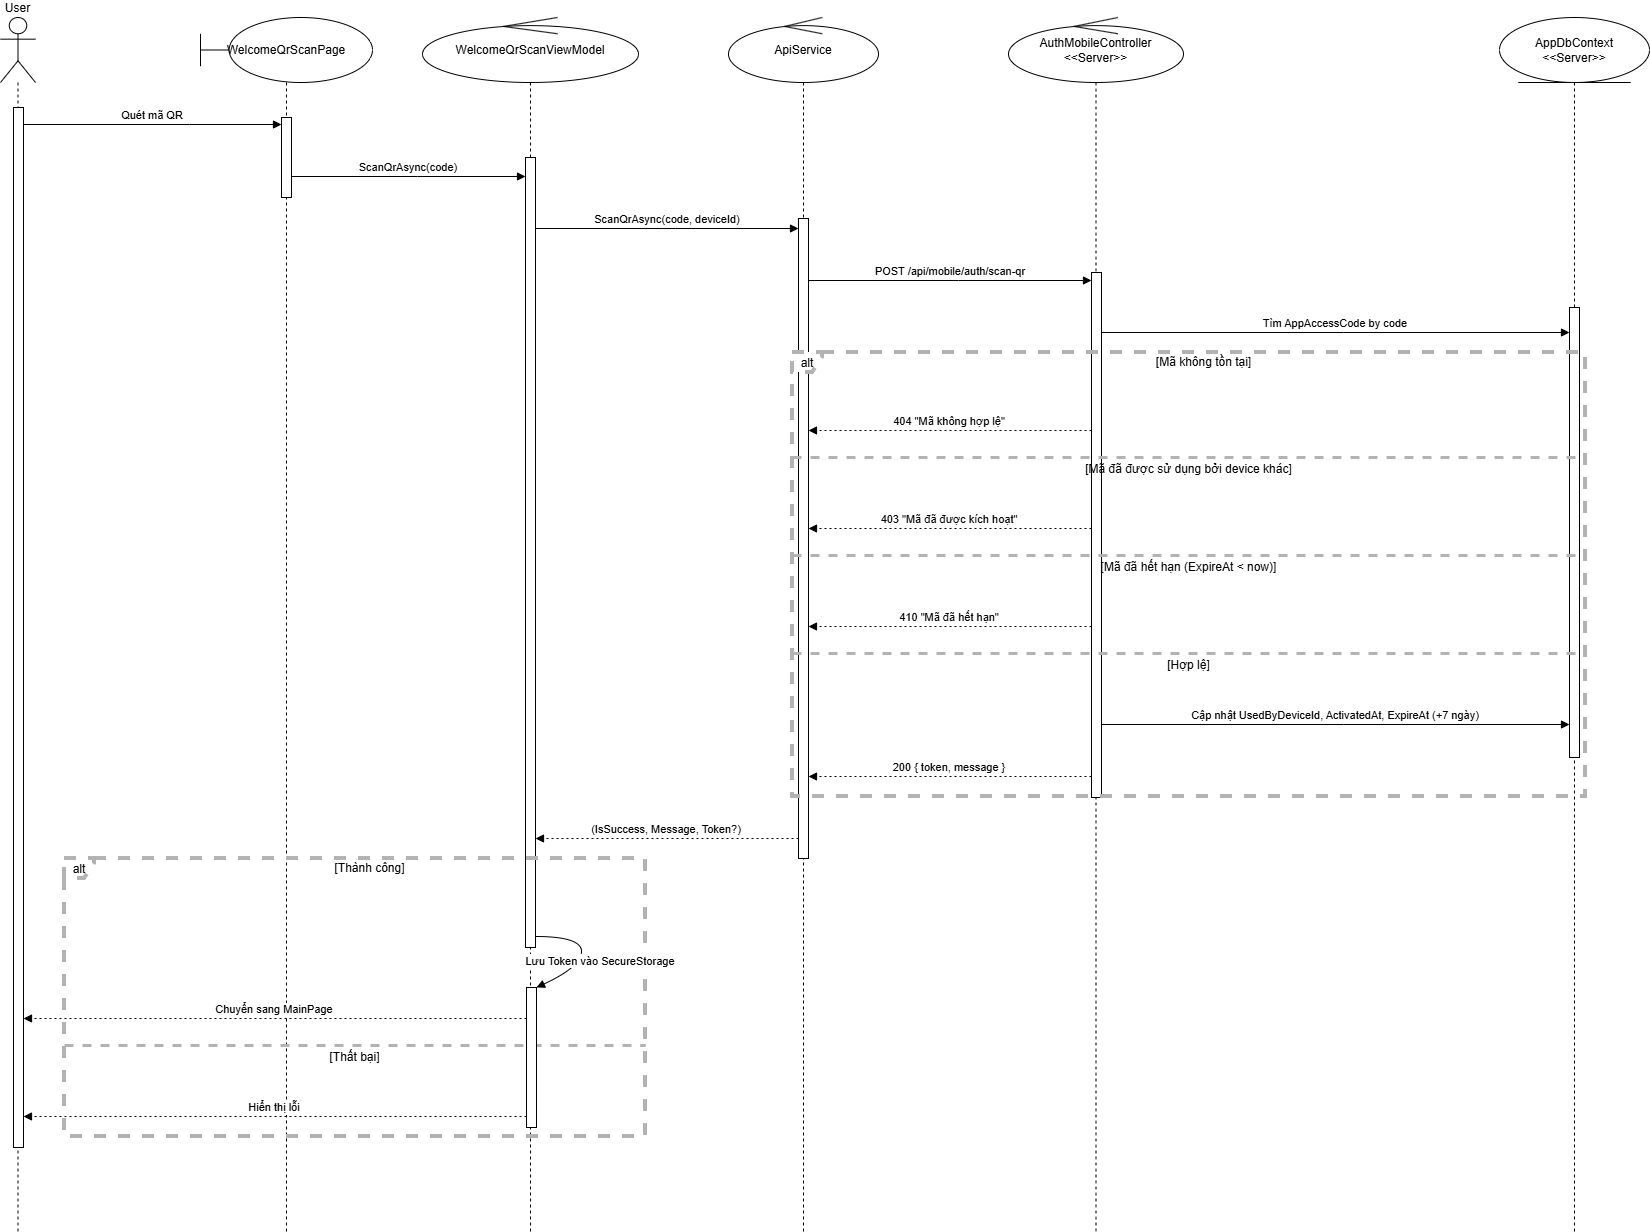

The diagram above was exported from draw.io. Its source (the exported page's mxGraphModel, read from the mxfile embedded in the PNG):
<mxGraphModel dx="1426" dy="877" grid="1" gridSize="10" guides="1" tooltips="1" connect="1" arrows="1" fold="1" page="1" pageScale="1" pageWidth="850" pageHeight="1100" background="#ffffff" math="0" shadow="0">
  <root>
    <mxCell id="0" />
    <mxCell id="1" parent="0" />
    <mxCell id="ztQqBdyKzLG_cNvg9vBn-1" value="User" style="shape=umlLifeline;perimeter=lifelinePerimeter;whiteSpace=wrap;container=1;dropTarget=0;collapsible=0;recursiveResize=0;outlineConnect=0;portConstraint=eastwest;newEdgeStyle={&quot;edgeStyle&quot;:&quot;elbowEdgeStyle&quot;,&quot;elbow&quot;:&quot;vertical&quot;,&quot;curved&quot;:0,&quot;rounded&quot;:0};participant=umlActor;verticalAlign=bottom;labelPosition=center;verticalLabelPosition=top;align=center;size=65;" vertex="1" parent="1">
      <mxGeometry x="20" y="20" width="35" height="1214" as="geometry" />
    </mxCell>
    <mxCell id="ztQqBdyKzLG_cNvg9vBn-29" value="" style="html=1;points=[[0,0,0,0,5],[0,1,0,0,-5],[1,0,0,0,5],[1,1,0,0,-5]];perimeter=orthogonalPerimeter;outlineConnect=0;targetShapes=umlLifeline;portConstraint=eastwest;newEdgeStyle={&quot;curved&quot;:0,&quot;rounded&quot;:0};" vertex="1" parent="ztQqBdyKzLG_cNvg9vBn-1">
      <mxGeometry x="13" y="90" width="10" height="1040" as="geometry" />
    </mxCell>
    <mxCell id="ztQqBdyKzLG_cNvg9vBn-2" value="WelcomeQrScanPage" style="shape=umlLifeline;whiteSpace=wrap;container=1;dropTarget=0;collapsible=0;recursiveResize=0;outlineConnect=0;portConstraint=eastwest;newEdgeStyle={&quot;edgeStyle&quot;:&quot;elbowEdgeStyle&quot;,&quot;elbow&quot;:&quot;vertical&quot;,&quot;curved&quot;:0,&quot;rounded&quot;:0};size=65;participant=umlBoundary;html=1;perimeter=rectanglePerimeter;" vertex="1" parent="1">
      <mxGeometry x="220" y="20" width="172" height="1214" as="geometry" />
    </mxCell>
    <mxCell id="ztQqBdyKzLG_cNvg9vBn-30" value="" style="html=1;points=[[0,0,0,0,5],[0,1,0,0,-5],[1,0,0,0,5],[1,1,0,0,-5]];perimeter=orthogonalPerimeter;outlineConnect=0;targetShapes=umlLifeline;portConstraint=eastwest;newEdgeStyle={&quot;curved&quot;:0,&quot;rounded&quot;:0};" vertex="1" parent="ztQqBdyKzLG_cNvg9vBn-2">
      <mxGeometry x="81" y="100" width="10" height="80" as="geometry" />
    </mxCell>
    <mxCell id="ztQqBdyKzLG_cNvg9vBn-3" value="WelcomeQrScanViewModel" style="shape=umlLifeline;whiteSpace=wrap;container=1;dropTarget=0;collapsible=0;recursiveResize=0;outlineConnect=0;portConstraint=eastwest;newEdgeStyle={&quot;edgeStyle&quot;:&quot;elbowEdgeStyle&quot;,&quot;elbow&quot;:&quot;vertical&quot;,&quot;curved&quot;:0,&quot;rounded&quot;:0};size=65;participant=umlControl;html=1;perimeter=rectanglePerimeter;" vertex="1" parent="1">
      <mxGeometry x="442" y="20" width="216" height="1214" as="geometry" />
    </mxCell>
    <mxCell id="ztQqBdyKzLG_cNvg9vBn-33" value="" style="html=1;points=[[0,0,0,0,5],[0,1,0,0,-5],[1,0,0,0,5],[1,1,0,0,-5]];perimeter=orthogonalPerimeter;outlineConnect=0;targetShapes=umlLifeline;portConstraint=eastwest;newEdgeStyle={&quot;curved&quot;:0,&quot;rounded&quot;:0};" vertex="1" parent="ztQqBdyKzLG_cNvg9vBn-3">
      <mxGeometry x="103" y="140" width="10" height="790" as="geometry" />
    </mxCell>
    <mxCell id="ztQqBdyKzLG_cNvg9vBn-4" value="ApiService" style="shape=umlLifeline;whiteSpace=wrap;container=1;dropTarget=0;collapsible=0;recursiveResize=0;outlineConnect=0;portConstraint=eastwest;newEdgeStyle={&quot;edgeStyle&quot;:&quot;elbowEdgeStyle&quot;,&quot;elbow&quot;:&quot;vertical&quot;,&quot;curved&quot;:0,&quot;rounded&quot;:0};size=65;participant=umlControl;html=1;perimeter=rectanglePerimeter;" vertex="1" parent="1">
      <mxGeometry x="748" y="20" width="150" height="1214" as="geometry" />
    </mxCell>
    <mxCell id="ztQqBdyKzLG_cNvg9vBn-34" value="" style="html=1;points=[[0,0,0,0,5],[0,1,0,0,-5],[1,0,0,0,5],[1,1,0,0,-5]];perimeter=orthogonalPerimeter;outlineConnect=0;targetShapes=umlLifeline;portConstraint=eastwest;newEdgeStyle={&quot;curved&quot;:0,&quot;rounded&quot;:0};" vertex="1" parent="ztQqBdyKzLG_cNvg9vBn-4">
      <mxGeometry x="70" y="201" width="10" height="640" as="geometry" />
    </mxCell>
    <mxCell id="ztQqBdyKzLG_cNvg9vBn-5" value="AuthMobileController&lt;br&gt;&amp;lt;&amp;lt;Server&amp;gt;&amp;gt;" style="shape=umlLifeline;whiteSpace=wrap;container=1;dropTarget=0;collapsible=0;recursiveResize=0;outlineConnect=0;portConstraint=eastwest;newEdgeStyle={&quot;edgeStyle&quot;:&quot;elbowEdgeStyle&quot;,&quot;elbow&quot;:&quot;vertical&quot;,&quot;curved&quot;:0,&quot;rounded&quot;:0};size=65;participant=umlControl;html=1;perimeter=rectanglePerimeter;" vertex="1" parent="1">
      <mxGeometry x="1028" y="20" width="175" height="1214" as="geometry" />
    </mxCell>
    <mxCell id="ztQqBdyKzLG_cNvg9vBn-35" value="" style="html=1;points=[[0,0,0,0,5],[0,1,0,0,-5],[1,0,0,0,5],[1,1,0,0,-5]];perimeter=orthogonalPerimeter;outlineConnect=0;targetShapes=umlLifeline;portConstraint=eastwest;newEdgeStyle={&quot;curved&quot;:0,&quot;rounded&quot;:0};" vertex="1" parent="ztQqBdyKzLG_cNvg9vBn-5">
      <mxGeometry x="83" y="255" width="10" height="525" as="geometry" />
    </mxCell>
    <mxCell id="ztQqBdyKzLG_cNvg9vBn-6" value="AppDbContext&lt;br&gt;&amp;lt;&amp;lt;Server&amp;gt;&amp;gt;" style="shape=umlLifeline;whiteSpace=wrap;container=1;dropTarget=0;collapsible=0;recursiveResize=0;outlineConnect=0;portConstraint=eastwest;newEdgeStyle={&quot;edgeStyle&quot;:&quot;elbowEdgeStyle&quot;,&quot;elbow&quot;:&quot;vertical&quot;,&quot;curved&quot;:0,&quot;rounded&quot;:0};size=65;participant=umlEntity;perimeter=rectanglePerimeter;html=1;" vertex="1" parent="1">
      <mxGeometry x="1519" y="20" width="150" height="1214" as="geometry" />
    </mxCell>
    <mxCell id="ztQqBdyKzLG_cNvg9vBn-37" value="" style="html=1;points=[[0,0,0,0,5],[0,1,0,0,-5],[1,0,0,0,5],[1,1,0,0,-5]];perimeter=orthogonalPerimeter;outlineConnect=0;targetShapes=umlLifeline;portConstraint=eastwest;newEdgeStyle={&quot;curved&quot;:0,&quot;rounded&quot;:0};" vertex="1" parent="ztQqBdyKzLG_cNvg9vBn-6">
      <mxGeometry x="70" y="290" width="10" height="450" as="geometry" />
    </mxCell>
    <mxCell id="ztQqBdyKzLG_cNvg9vBn-7" value="alt" style="shape=umlFrame;dashed=1;pointerEvents=0;dropTarget=0;strokeColor=#B3B3B3;height=20;width=30;strokeWidth=4;" vertex="1" parent="1">
      <mxGeometry x="812" y="355" width="793" height="444" as="geometry" />
    </mxCell>
    <mxCell id="ztQqBdyKzLG_cNvg9vBn-8" value="[Mã không tồn tại]" style="text;strokeColor=none;fillColor=none;align=center;verticalAlign=middle;whiteSpace=wrap;" vertex="1" parent="ztQqBdyKzLG_cNvg9vBn-7">
      <mxGeometry x="30" width="763" height="20" as="geometry" />
    </mxCell>
    <mxCell id="ztQqBdyKzLG_cNvg9vBn-9" value="[Mã đã được sử dụng bởi device khác]" style="shape=line;dashed=1;whiteSpace=wrap;verticalAlign=top;labelPosition=center;verticalLabelPosition=middle;align=center;strokeColor=#B3B3B3;strokeWidth=3;" vertex="1" parent="ztQqBdyKzLG_cNvg9vBn-7">
      <mxGeometry y="103" width="793" height="4" as="geometry" />
    </mxCell>
    <mxCell id="ztQqBdyKzLG_cNvg9vBn-10" value="[Mã đã hết hạn (ExpireAt &lt; now)]" style="shape=line;dashed=1;whiteSpace=wrap;verticalAlign=top;labelPosition=center;verticalLabelPosition=middle;align=center;strokeColor=#B3B3B3;strokeWidth=3;" vertex="1" parent="ztQqBdyKzLG_cNvg9vBn-7">
      <mxGeometry y="201" width="793" height="4" as="geometry" />
    </mxCell>
    <mxCell id="ztQqBdyKzLG_cNvg9vBn-11" value="[Hợp lệ]" style="shape=line;dashed=1;whiteSpace=wrap;verticalAlign=top;labelPosition=center;verticalLabelPosition=middle;align=center;strokeColor=#B3B3B3;strokeWidth=3;" vertex="1" parent="ztQqBdyKzLG_cNvg9vBn-7">
      <mxGeometry y="299" width="793" height="4" as="geometry" />
    </mxCell>
    <mxCell id="ztQqBdyKzLG_cNvg9vBn-12" value="alt" style="shape=umlFrame;dashed=1;pointerEvents=0;dropTarget=0;strokeColor=#B3B3B3;height=20;width=30;strokeWidth=4;" vertex="1" parent="1">
      <mxGeometry x="84" y="861" width="581" height="278" as="geometry" />
    </mxCell>
    <mxCell id="ztQqBdyKzLG_cNvg9vBn-13" value="[Thành công]" style="text;strokeColor=none;fillColor=none;align=center;verticalAlign=middle;whiteSpace=wrap;" vertex="1" parent="ztQqBdyKzLG_cNvg9vBn-12">
      <mxGeometry x="30" width="551" height="20" as="geometry" />
    </mxCell>
    <mxCell id="ztQqBdyKzLG_cNvg9vBn-14" value="[Thất bại]" style="shape=line;dashed=1;whiteSpace=wrap;verticalAlign=top;labelPosition=center;verticalLabelPosition=middle;align=center;strokeColor=#B3B3B3;strokeWidth=3;" vertex="1" parent="ztQqBdyKzLG_cNvg9vBn-12">
      <mxGeometry y="185" width="581" height="4" as="geometry" />
    </mxCell>
    <mxCell id="ztQqBdyKzLG_cNvg9vBn-15" value="Quét mã QR" style="verticalAlign=bottom;edgeStyle=elbowEdgeStyle;elbow=vertical;curved=0;rounded=0;endArrow=block;" edge="1" parent="1" source="ztQqBdyKzLG_cNvg9vBn-29" target="ztQqBdyKzLG_cNvg9vBn-30">
      <mxGeometry relative="1" as="geometry">
        <Array as="points">
          <mxPoint x="209" y="127" />
        </Array>
      </mxGeometry>
    </mxCell>
    <mxCell id="ztQqBdyKzLG_cNvg9vBn-16" value="ScanQrAsync(code)" style="verticalAlign=bottom;edgeStyle=elbowEdgeStyle;elbow=vertical;curved=0;rounded=0;endArrow=block;" edge="1" parent="1" source="ztQqBdyKzLG_cNvg9vBn-30" target="ztQqBdyKzLG_cNvg9vBn-33">
      <mxGeometry relative="1" as="geometry">
        <Array as="points">
          <mxPoint x="437" y="179" />
        </Array>
      </mxGeometry>
    </mxCell>
    <mxCell id="ztQqBdyKzLG_cNvg9vBn-17" value="ScanQrAsync(code, deviceId)" style="verticalAlign=bottom;edgeStyle=elbowEdgeStyle;elbow=vertical;curved=0;rounded=0;endArrow=block;" edge="1" parent="1" source="ztQqBdyKzLG_cNvg9vBn-33" target="ztQqBdyKzLG_cNvg9vBn-34">
      <mxGeometry relative="1" as="geometry">
        <Array as="points">
          <mxPoint x="695" y="231" />
        </Array>
      </mxGeometry>
    </mxCell>
    <mxCell id="ztQqBdyKzLG_cNvg9vBn-18" value="POST /api/mobile/auth/scan-qr" style="verticalAlign=bottom;edgeStyle=elbowEdgeStyle;elbow=vertical;curved=0;rounded=0;endArrow=block;" edge="1" parent="1" source="ztQqBdyKzLG_cNvg9vBn-34" target="ztQqBdyKzLG_cNvg9vBn-35">
      <mxGeometry relative="1" as="geometry">
        <Array as="points">
          <mxPoint x="978" y="283" />
        </Array>
      </mxGeometry>
    </mxCell>
    <mxCell id="ztQqBdyKzLG_cNvg9vBn-19" value="Tìm AppAccessCode by code" style="verticalAlign=bottom;edgeStyle=elbowEdgeStyle;elbow=vertical;curved=0;rounded=0;endArrow=block;" edge="1" parent="1" source="ztQqBdyKzLG_cNvg9vBn-35" target="ztQqBdyKzLG_cNvg9vBn-37">
      <mxGeometry relative="1" as="geometry">
        <Array as="points">
          <mxPoint x="1363" y="335" />
        </Array>
      </mxGeometry>
    </mxCell>
    <mxCell id="ztQqBdyKzLG_cNvg9vBn-20" value="404 &quot;Mã không hợp lệ&quot;" style="verticalAlign=bottom;edgeStyle=elbowEdgeStyle;elbow=vertical;curved=0;rounded=0;dashed=1;dashPattern=2 3;endArrow=block;" edge="1" parent="1" source="ztQqBdyKzLG_cNvg9vBn-35" target="ztQqBdyKzLG_cNvg9vBn-34">
      <mxGeometry relative="1" as="geometry">
        <Array as="points">
          <mxPoint x="981" y="433" />
        </Array>
      </mxGeometry>
    </mxCell>
    <mxCell id="ztQqBdyKzLG_cNvg9vBn-21" value="403 &quot;Mã đã được kích hoạt&quot;" style="verticalAlign=bottom;edgeStyle=elbowEdgeStyle;elbow=vertical;curved=0;rounded=0;dashed=1;dashPattern=2 3;endArrow=block;" edge="1" parent="1" source="ztQqBdyKzLG_cNvg9vBn-35" target="ztQqBdyKzLG_cNvg9vBn-34">
      <mxGeometry relative="1" as="geometry">
        <Array as="points">
          <mxPoint x="981" y="531" />
        </Array>
      </mxGeometry>
    </mxCell>
    <mxCell id="ztQqBdyKzLG_cNvg9vBn-22" value="410 &quot;Mã đã hết hạn&quot;" style="verticalAlign=bottom;edgeStyle=elbowEdgeStyle;elbow=vertical;curved=0;rounded=0;dashed=1;dashPattern=2 3;endArrow=block;" edge="1" parent="1" source="ztQqBdyKzLG_cNvg9vBn-35" target="ztQqBdyKzLG_cNvg9vBn-34">
      <mxGeometry relative="1" as="geometry">
        <Array as="points">
          <mxPoint x="981" y="629" />
        </Array>
      </mxGeometry>
    </mxCell>
    <mxCell id="ztQqBdyKzLG_cNvg9vBn-23" value="Cập nhật UsedByDeviceId, ActivatedAt, ExpireAt (+7 ngày)" style="verticalAlign=bottom;edgeStyle=elbowEdgeStyle;elbow=vertical;curved=0;rounded=0;endArrow=block;" edge="1" parent="1" source="ztQqBdyKzLG_cNvg9vBn-35" target="ztQqBdyKzLG_cNvg9vBn-37">
      <mxGeometry relative="1" as="geometry">
        <Array as="points">
          <mxPoint x="1363" y="727" />
        </Array>
      </mxGeometry>
    </mxCell>
    <mxCell id="ztQqBdyKzLG_cNvg9vBn-24" value="200 { token, message }" style="verticalAlign=bottom;edgeStyle=elbowEdgeStyle;elbow=vertical;curved=0;rounded=0;dashed=1;dashPattern=2 3;endArrow=block;" edge="1" parent="1" source="ztQqBdyKzLG_cNvg9vBn-35" target="ztQqBdyKzLG_cNvg9vBn-34">
      <mxGeometry relative="1" as="geometry">
        <Array as="points">
          <mxPoint x="981" y="779" />
        </Array>
      </mxGeometry>
    </mxCell>
    <mxCell id="ztQqBdyKzLG_cNvg9vBn-25" value="(IsSuccess, Message, Token?)" style="verticalAlign=bottom;edgeStyle=elbowEdgeStyle;elbow=vertical;curved=0;rounded=0;dashed=1;dashPattern=2 3;endArrow=block;" edge="1" parent="1" source="ztQqBdyKzLG_cNvg9vBn-34" target="ztQqBdyKzLG_cNvg9vBn-33">
      <mxGeometry relative="1" as="geometry">
        <Array as="points">
          <mxPoint x="698" y="841" />
        </Array>
      </mxGeometry>
    </mxCell>
    <mxCell id="ztQqBdyKzLG_cNvg9vBn-26" value="Lưu Token vào SecureStorage" style="curved=1;endArrow=block;rounded=0;" edge="1" parent="1" source="ztQqBdyKzLG_cNvg9vBn-33" target="ztQqBdyKzLG_cNvg9vBn-36">
      <mxGeometry x="0.1067" y="19" relative="1" as="geometry">
        <Array as="points">
          <mxPoint x="601" y="939" />
          <mxPoint x="601" y="969" />
        </Array>
        <mxPoint as="offset" />
      </mxGeometry>
    </mxCell>
    <mxCell id="ztQqBdyKzLG_cNvg9vBn-27" value="Chuyển sang MainPage" style="verticalAlign=bottom;edgeStyle=elbowEdgeStyle;elbow=vertical;curved=0;rounded=0;dashed=1;dashPattern=2 3;endArrow=block;" edge="1" parent="1" source="ztQqBdyKzLG_cNvg9vBn-36" target="ztQqBdyKzLG_cNvg9vBn-29">
      <mxGeometry relative="1" as="geometry">
        <Array as="points">
          <mxPoint x="334" y="1021" />
        </Array>
      </mxGeometry>
    </mxCell>
    <mxCell id="ztQqBdyKzLG_cNvg9vBn-28" value="Hiển thị lỗi" style="verticalAlign=bottom;edgeStyle=elbowEdgeStyle;elbow=vertical;curved=0;rounded=0;dashed=1;dashPattern=2 3;endArrow=block;" edge="1" parent="1" source="ztQqBdyKzLG_cNvg9vBn-36" target="ztQqBdyKzLG_cNvg9vBn-29">
      <mxGeometry relative="1" as="geometry">
        <Array as="points">
          <mxPoint x="334" y="1119" />
        </Array>
      </mxGeometry>
    </mxCell>
    <mxCell id="ztQqBdyKzLG_cNvg9vBn-36" value="" style="html=1;points=[[0,0,0,0,5],[0,1,0,0,-5],[1,0,0,0,5],[1,1,0,0,-5]];perimeter=orthogonalPerimeter;outlineConnect=0;targetShapes=umlLifeline;portConstraint=eastwest;newEdgeStyle={&quot;curved&quot;:0,&quot;rounded&quot;:0};" vertex="1" parent="1">
      <mxGeometry x="546" y="990" width="10" height="140" as="geometry" />
    </mxCell>
  </root>
</mxGraphModel>